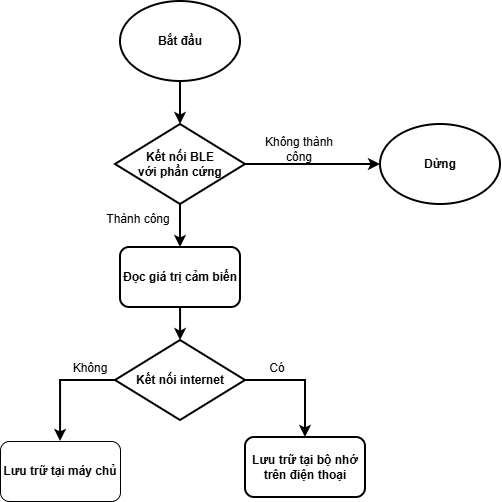

The diagram above was exported from draw.io. Its source (the exported page's mxGraphModel, read from the mxfile embedded in the PNG):
<mxGraphModel dx="1261" dy="796" grid="0" gridSize="10" guides="1" tooltips="0" connect="1" arrows="1" fold="1" page="1" pageScale="1" pageWidth="827" pageHeight="1169" math="0" shadow="0">
  <root>
    <mxCell id="0" />
    <mxCell id="1" parent="0" />
    <mxCell id="2" edge="1" parent="1" source="3" style="edgeStyle=orthogonalEdgeStyle;rounded=0;orthogonalLoop=1;jettySize=auto;html=1;strokeWidth=2;fontStyle=1" target="6">
      <mxGeometry relative="1" as="geometry" />
    </mxCell>
    <mxCell id="3" parent="1" style="ellipse;whiteSpace=wrap;html=1;fontStyle=1;strokeWidth=2;" value="Bắt đầu" vertex="1">
      <mxGeometry height="80" width="120" x="1074" y="169" as="geometry" />
    </mxCell>
    <mxCell id="4" edge="1" parent="1" source="6" style="edgeStyle=orthogonalEdgeStyle;rounded=0;orthogonalLoop=1;jettySize=auto;html=1;strokeWidth=2;fontStyle=1" target="8">
      <mxGeometry relative="1" as="geometry" />
    </mxCell>
    <mxCell id="5" edge="1" parent="1" source="6" style="edgeStyle=orthogonalEdgeStyle;rounded=0;orthogonalLoop=1;jettySize=auto;html=1;strokeWidth=2;fontStyle=1" target="14">
      <mxGeometry relative="1" as="geometry" />
    </mxCell>
    <mxCell id="6" parent="1" style="rhombus;whiteSpace=wrap;html=1;fontStyle=1;strokeWidth=2;" value="Kết nối BLE &lt;br&gt;với phần cứng" vertex="1">
      <mxGeometry height="80" width="130" x="1069" y="292" as="geometry" />
    </mxCell>
    <mxCell id="7" edge="1" parent="1" source="8" style="edgeStyle=orthogonalEdgeStyle;rounded=0;orthogonalLoop=1;jettySize=auto;html=1;strokeWidth=2;fontStyle=1" target="13">
      <mxGeometry relative="1" as="geometry" />
    </mxCell>
    <mxCell id="8" parent="1" style="rounded=1;whiteSpace=wrap;html=1;fontStyle=1;strokeWidth=2;" value="Đọc giá trị cảm biến" vertex="1">
      <mxGeometry height="60" width="120" x="1074" y="415" as="geometry" />
    </mxCell>
    <mxCell id="9" parent="1" style="rounded=1;whiteSpace=wrap;html=1;fontStyle=1" value="Lưu trữ tại máy chủ" vertex="1">
      <mxGeometry height="60" width="120" x="954" y="609" as="geometry" />
    </mxCell>
    <mxCell id="10" parent="1" style="rounded=1;whiteSpace=wrap;html=1;fontStyle=1;strokeWidth=2;" value="Lưu trữ tại bộ nhớ trên điện thoại" vertex="1">
      <mxGeometry height="60" width="120" x="1199" y="605" as="geometry" />
    </mxCell>
    <mxCell id="11" edge="1" parent="1" source="13" style="edgeStyle=orthogonalEdgeStyle;rounded=0;orthogonalLoop=1;jettySize=auto;html=1;strokeWidth=2;fontStyle=1" target="9">
      <mxGeometry relative="1" as="geometry">
        <Array as="points">
          <mxPoint x="1014" y="548" />
        </Array>
      </mxGeometry>
    </mxCell>
    <mxCell id="12" edge="1" parent="1" source="13" style="edgeStyle=orthogonalEdgeStyle;rounded=0;orthogonalLoop=1;jettySize=auto;html=1;strokeWidth=2;fontStyle=1" target="10">
      <mxGeometry relative="1" as="geometry">
        <Array as="points">
          <mxPoint x="1259" y="548" />
        </Array>
      </mxGeometry>
    </mxCell>
    <mxCell id="13" parent="1" style="rhombus;whiteSpace=wrap;html=1;fontStyle=1;strokeWidth=2;" value="Kết nối internet" vertex="1">
      <mxGeometry height="80" width="130" x="1069" y="508" as="geometry" />
    </mxCell>
    <mxCell id="14" parent="1" style="ellipse;whiteSpace=wrap;html=1;strokeWidth=2;fontStyle=1" value="Dừng" vertex="1">
      <mxGeometry height="80" width="120" x="1334" y="292" as="geometry" />
    </mxCell>
    <mxCell id="15" parent="1" style="text;html=1;whiteSpace=wrap;strokeColor=none;fillColor=none;align=center;verticalAlign=middle;rounded=0;" value="Không thành công" vertex="1">
      <mxGeometry height="30" width="82" x="1212" y="302" as="geometry" />
    </mxCell>
    <mxCell id="16" parent="1" style="text;html=1;whiteSpace=wrap;strokeColor=none;fillColor=none;align=center;verticalAlign=middle;rounded=0;" value="Thành công" vertex="1">
      <mxGeometry height="30" width="82" x="1051" y="372" as="geometry" />
    </mxCell>
    <mxCell id="17" parent="1" style="text;html=1;whiteSpace=wrap;strokeColor=none;fillColor=none;align=center;verticalAlign=middle;rounded=0;" value="Có" vertex="1">
      <mxGeometry height="30" width="82" x="1190" y="521" as="geometry" />
    </mxCell>
    <mxCell id="18" parent="1" style="text;html=1;whiteSpace=wrap;strokeColor=none;fillColor=none;align=center;verticalAlign=middle;rounded=0;" value="Không" vertex="1">
      <mxGeometry height="30" width="82" x="1003" y="521" as="geometry" />
    </mxCell>
  </root>
</mxGraphModel>